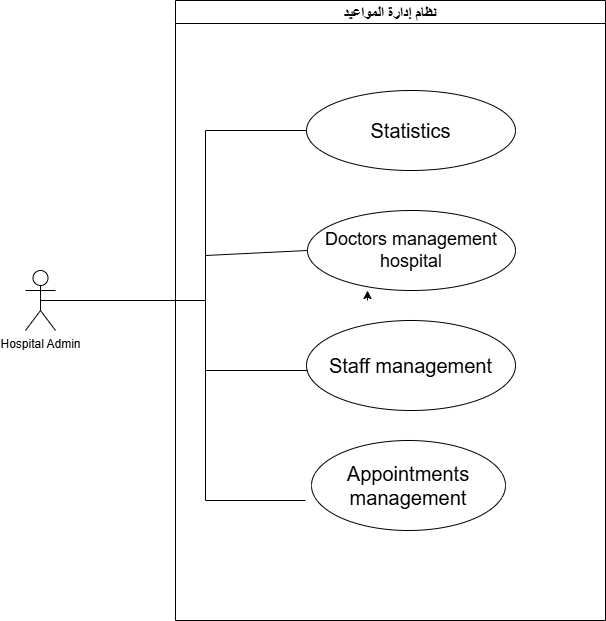

The diagram above was exported from draw.io. Its source (the exported page's mxGraphModel, read from the mxfile embedded in the PNG):
<mxGraphModel dx="1471" dy="803" grid="1" gridSize="10" guides="1" tooltips="1" connect="1" arrows="1" fold="1" page="1" pageScale="1" pageWidth="827" pageHeight="1169" math="0" shadow="0">
  <root>
    <mxCell id="0" />
    <mxCell id="1" parent="0" />
    <mxCell id="e76sPVrzQI3qa0WgYdnX-2" parent="1" style="shape=umlActor;verticalLabelPosition=bottom;verticalAlign=top;html=1;outlineConnect=0;" value="Hospital Admin" vertex="1">
      <mxGeometry height="60" width="30" x="90" y="290" as="geometry" />
    </mxCell>
    <mxCell id="e76sPVrzQI3qa0WgYdnX-42" edge="1" parent="1" style="edgeStyle=orthogonalEdgeStyle;rounded=0;orthogonalLoop=1;jettySize=auto;html=1;" value="">
      <mxGeometry relative="1" as="geometry">
        <mxPoint x="432" y="320" as="sourcePoint" />
        <mxPoint x="432" y="310" as="targetPoint" />
      </mxGeometry>
    </mxCell>
    <mxCell id="e76sPVrzQI3qa0WgYdnX-35" parent="1" style="swimlane;whiteSpace=wrap;html=1;labelBackgroundColor=default;fontSize=15;" value="نظام إدارة المواعيد" vertex="1">
      <mxGeometry height="620" width="430" x="240" y="20" as="geometry" />
    </mxCell>
    <mxCell id="e76sPVrzQI3qa0WgYdnX-37" parent="e76sPVrzQI3qa0WgYdnX-35" style="ellipse;whiteSpace=wrap;html=1;fontSize=20;" value="Statistics" vertex="1">
      <mxGeometry height="80" width="209" x="131" y="90" as="geometry" />
    </mxCell>
    <mxCell id="e76sPVrzQI3qa0WgYdnX-43" parent="e76sPVrzQI3qa0WgYdnX-35" style="ellipse;whiteSpace=wrap;html=1;fontSize=18;" value="Doctors management&lt;div&gt;hospital&lt;/div&gt;" vertex="1">
      <mxGeometry height="80" width="208" x="132" y="210" as="geometry" />
    </mxCell>
    <mxCell id="e76sPVrzQI3qa0WgYdnX-51" parent="e76sPVrzQI3qa0WgYdnX-35" style="ellipse;whiteSpace=wrap;html=1;fontSize=20;" value="Staff management" vertex="1">
      <mxGeometry height="90" width="209" x="131" y="320" as="geometry" />
    </mxCell>
    <mxCell id="e76sPVrzQI3qa0WgYdnX-52" parent="e76sPVrzQI3qa0WgYdnX-35" style="ellipse;whiteSpace=wrap;html=1;fontSize=20;" value="Appointments&lt;div&gt;management&lt;/div&gt;" vertex="1">
      <mxGeometry height="90" width="194" x="136" y="440" as="geometry" />
    </mxCell>
    <mxCell id="e76sPVrzQI3qa0WgYdnX-36" edge="1" parent="1" source="e76sPVrzQI3qa0WgYdnX-2" style="endArrow=none;html=1;rounded=0;exitX=0.5;exitY=0.5;exitDx=0;exitDy=0;exitPerimeter=0;entryX=0;entryY=0.5;entryDx=0;entryDy=0;edgeStyle=orthogonalEdgeStyle;" target="e76sPVrzQI3qa0WgYdnX-37" value="">
      <mxGeometry height="50" relative="1" width="50" as="geometry">
        <Array as="points">
          <mxPoint x="270" y="320" />
          <mxPoint x="270" y="150" />
        </Array>
        <mxPoint x="460" y="240" as="sourcePoint" />
        <mxPoint x="354" y="170" as="targetPoint" />
      </mxGeometry>
    </mxCell>
    <mxCell id="e76sPVrzQI3qa0WgYdnX-45" edge="1" parent="1" source="e76sPVrzQI3qa0WgYdnX-2" style="endArrow=none;html=1;rounded=0;entryX=0;entryY=0.5;entryDx=0;entryDy=0;" target="e76sPVrzQI3qa0WgYdnX-43" value="">
      <mxGeometry height="50" relative="1" width="50" as="geometry">
        <Array as="points">
          <mxPoint x="270" y="320" />
          <mxPoint x="270" y="275" />
        </Array>
        <mxPoint x="480" y="410" as="sourcePoint" />
        <mxPoint x="530" y="360" as="targetPoint" />
      </mxGeometry>
    </mxCell>
    <mxCell id="e76sPVrzQI3qa0WgYdnX-46" edge="1" parent="1" style="endArrow=none;html=1;rounded=0;entryX=0;entryY=0.5;entryDx=0;entryDy=0;" value="">
      <mxGeometry height="50" relative="1" width="50" as="geometry">
        <Array as="points">
          <mxPoint x="270" y="320" />
          <mxPoint x="270" y="390" />
        </Array>
        <mxPoint x="110" y="320" as="sourcePoint" />
        <mxPoint x="372" y="390" as="targetPoint" />
      </mxGeometry>
    </mxCell>
    <mxCell id="e76sPVrzQI3qa0WgYdnX-54" edge="1" parent="1" style="endArrow=none;html=1;rounded=0;exitX=1;exitY=0.3333333333333333;exitDx=0;exitDy=0;exitPerimeter=0;" value="">
      <mxGeometry height="50" relative="1" width="50" as="geometry">
        <Array as="points">
          <mxPoint x="270" y="320" />
          <mxPoint x="270" y="520" />
        </Array>
        <mxPoint x="110" y="320" as="sourcePoint" />
        <mxPoint x="370" y="520" as="targetPoint" />
      </mxGeometry>
    </mxCell>
  </root>
</mxGraphModel>